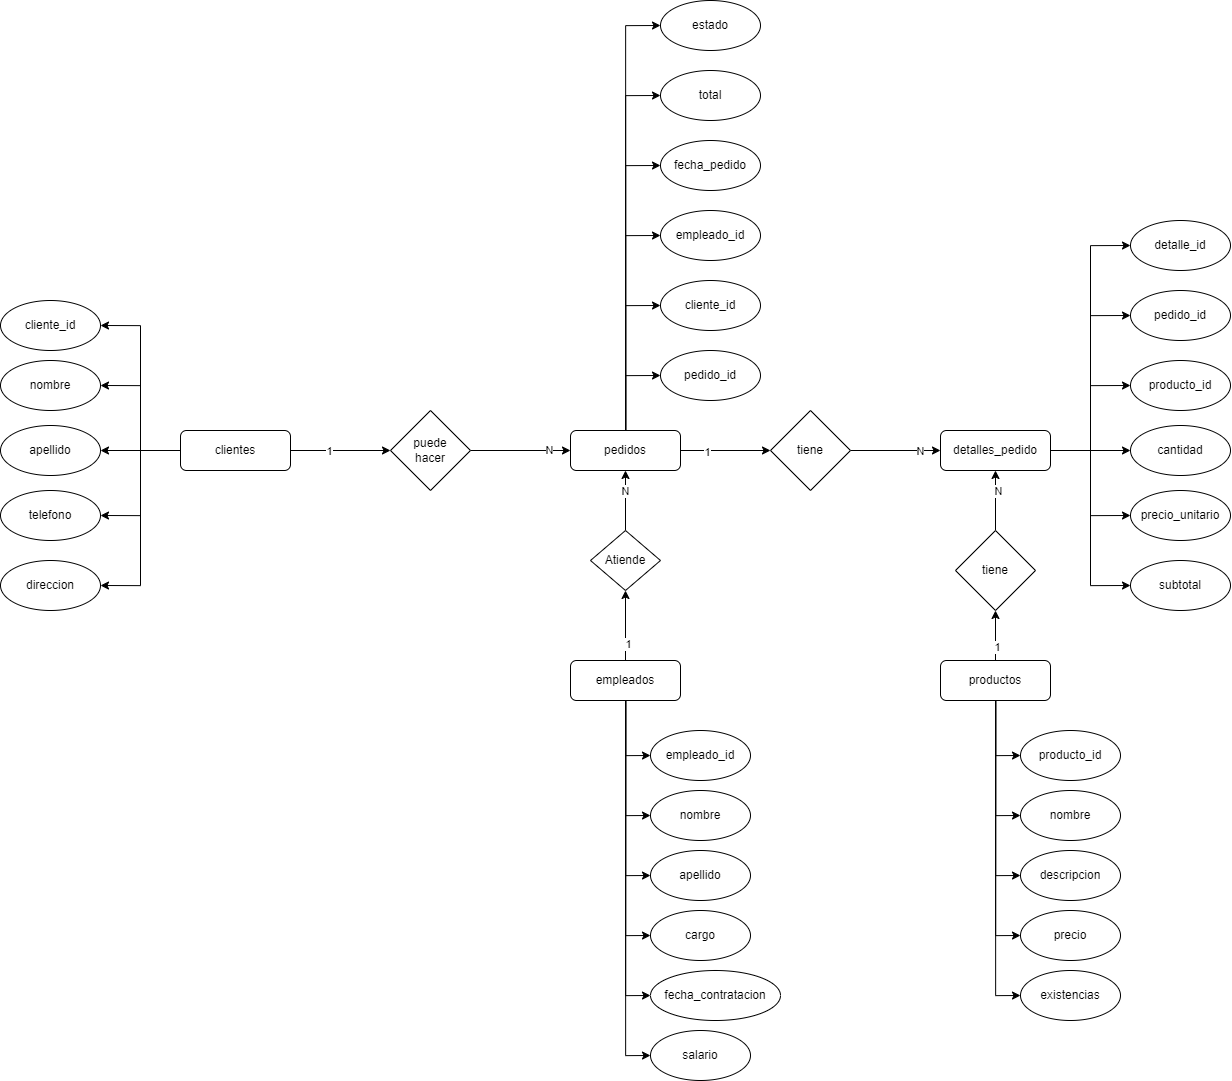

The diagram above was exported from draw.io. Its source (the exported page's mxGraphModel, read from the mxfile embedded in the PNG):
<mxGraphModel dx="1354" dy="3418" grid="1" gridSize="10" guides="1" tooltips="1" connect="1" arrows="1" fold="1" page="1" pageScale="1" pageWidth="827" pageHeight="1169" math="0" shadow="0">
  <root>
    <mxCell id="0" />
    <mxCell id="1" parent="0" />
    <mxCell id="PIHj80fQj_wSaFJz6Q4B-11" style="edgeStyle=orthogonalEdgeStyle;rounded=0;orthogonalLoop=1;jettySize=auto;html=1;entryX=1;entryY=0.5;entryDx=0;entryDy=0;" edge="1" parent="1" source="PIHj80fQj_wSaFJz6Q4B-1" target="PIHj80fQj_wSaFJz6Q4B-6">
      <mxGeometry relative="1" as="geometry" />
    </mxCell>
    <mxCell id="PIHj80fQj_wSaFJz6Q4B-12" style="edgeStyle=orthogonalEdgeStyle;rounded=0;orthogonalLoop=1;jettySize=auto;html=1;entryX=1;entryY=0.5;entryDx=0;entryDy=0;" edge="1" parent="1" source="PIHj80fQj_wSaFJz6Q4B-1" target="PIHj80fQj_wSaFJz6Q4B-7">
      <mxGeometry relative="1" as="geometry" />
    </mxCell>
    <mxCell id="PIHj80fQj_wSaFJz6Q4B-13" style="edgeStyle=orthogonalEdgeStyle;rounded=0;orthogonalLoop=1;jettySize=auto;html=1;entryX=1;entryY=0.5;entryDx=0;entryDy=0;" edge="1" parent="1" source="PIHj80fQj_wSaFJz6Q4B-1" target="PIHj80fQj_wSaFJz6Q4B-8">
      <mxGeometry relative="1" as="geometry" />
    </mxCell>
    <mxCell id="PIHj80fQj_wSaFJz6Q4B-14" style="edgeStyle=orthogonalEdgeStyle;rounded=0;orthogonalLoop=1;jettySize=auto;html=1;entryX=1;entryY=0.5;entryDx=0;entryDy=0;" edge="1" parent="1" source="PIHj80fQj_wSaFJz6Q4B-1" target="PIHj80fQj_wSaFJz6Q4B-9">
      <mxGeometry relative="1" as="geometry" />
    </mxCell>
    <mxCell id="PIHj80fQj_wSaFJz6Q4B-15" style="edgeStyle=orthogonalEdgeStyle;rounded=0;orthogonalLoop=1;jettySize=auto;html=1;entryX=1;entryY=0.5;entryDx=0;entryDy=0;" edge="1" parent="1" source="PIHj80fQj_wSaFJz6Q4B-1" target="PIHj80fQj_wSaFJz6Q4B-10">
      <mxGeometry relative="1" as="geometry" />
    </mxCell>
    <mxCell id="MyARcKkcDJ8bgdq1usrZ-18" style="edgeStyle=orthogonalEdgeStyle;rounded=0;orthogonalLoop=1;jettySize=auto;html=1;" edge="1" parent="1" source="PIHj80fQj_wSaFJz6Q4B-1" target="MyARcKkcDJ8bgdq1usrZ-17">
      <mxGeometry relative="1" as="geometry" />
    </mxCell>
    <mxCell id="MyARcKkcDJ8bgdq1usrZ-27" value="1" style="edgeLabel;html=1;align=center;verticalAlign=middle;resizable=0;points=[];" vertex="1" connectable="0" parent="MyARcKkcDJ8bgdq1usrZ-18">
      <mxGeometry x="-0.2835" relative="1" as="geometry">
        <mxPoint as="offset" />
      </mxGeometry>
    </mxCell>
    <mxCell id="PIHj80fQj_wSaFJz6Q4B-1" value="clientes" style="rounded=1;whiteSpace=wrap;html=1;" vertex="1" parent="1">
      <mxGeometry x="250" y="200" width="110" height="40" as="geometry" />
    </mxCell>
    <mxCell id="MyARcKkcDJ8bgdq1usrZ-4" style="edgeStyle=orthogonalEdgeStyle;rounded=0;orthogonalLoop=1;jettySize=auto;html=1;entryX=0;entryY=0.5;entryDx=0;entryDy=0;" edge="1" parent="1" source="PIHj80fQj_wSaFJz6Q4B-2" target="PIHj80fQj_wSaFJz6Q4B-56">
      <mxGeometry relative="1" as="geometry" />
    </mxCell>
    <mxCell id="MyARcKkcDJ8bgdq1usrZ-5" style="edgeStyle=orthogonalEdgeStyle;rounded=0;orthogonalLoop=1;jettySize=auto;html=1;entryX=0;entryY=0.5;entryDx=0;entryDy=0;" edge="1" parent="1" source="PIHj80fQj_wSaFJz6Q4B-2" target="PIHj80fQj_wSaFJz6Q4B-55">
      <mxGeometry relative="1" as="geometry" />
    </mxCell>
    <mxCell id="MyARcKkcDJ8bgdq1usrZ-6" style="edgeStyle=orthogonalEdgeStyle;rounded=0;orthogonalLoop=1;jettySize=auto;html=1;entryX=0;entryY=0.5;entryDx=0;entryDy=0;" edge="1" parent="1" source="PIHj80fQj_wSaFJz6Q4B-2" target="MyARcKkcDJ8bgdq1usrZ-2">
      <mxGeometry relative="1" as="geometry" />
    </mxCell>
    <mxCell id="MyARcKkcDJ8bgdq1usrZ-7" style="edgeStyle=orthogonalEdgeStyle;rounded=0;orthogonalLoop=1;jettySize=auto;html=1;entryX=0;entryY=0.5;entryDx=0;entryDy=0;" edge="1" parent="1" source="PIHj80fQj_wSaFJz6Q4B-2" target="PIHj80fQj_wSaFJz6Q4B-53">
      <mxGeometry relative="1" as="geometry" />
    </mxCell>
    <mxCell id="MyARcKkcDJ8bgdq1usrZ-8" style="edgeStyle=orthogonalEdgeStyle;rounded=0;orthogonalLoop=1;jettySize=auto;html=1;entryX=0;entryY=0.5;entryDx=0;entryDy=0;" edge="1" parent="1" source="PIHj80fQj_wSaFJz6Q4B-2" target="PIHj80fQj_wSaFJz6Q4B-54">
      <mxGeometry relative="1" as="geometry" />
    </mxCell>
    <mxCell id="MyARcKkcDJ8bgdq1usrZ-9" style="edgeStyle=orthogonalEdgeStyle;rounded=0;orthogonalLoop=1;jettySize=auto;html=1;entryX=0;entryY=0.5;entryDx=0;entryDy=0;" edge="1" parent="1" source="PIHj80fQj_wSaFJz6Q4B-2" target="MyARcKkcDJ8bgdq1usrZ-1">
      <mxGeometry relative="1" as="geometry" />
    </mxCell>
    <mxCell id="MyARcKkcDJ8bgdq1usrZ-24" style="edgeStyle=orthogonalEdgeStyle;rounded=0;orthogonalLoop=1;jettySize=auto;html=1;" edge="1" parent="1" source="PIHj80fQj_wSaFJz6Q4B-2" target="MyARcKkcDJ8bgdq1usrZ-23">
      <mxGeometry relative="1" as="geometry" />
    </mxCell>
    <mxCell id="MyARcKkcDJ8bgdq1usrZ-31" value="1" style="edgeLabel;html=1;align=center;verticalAlign=middle;resizable=0;points=[];" vertex="1" connectable="0" parent="MyARcKkcDJ8bgdq1usrZ-24">
      <mxGeometry x="-0.4261" y="-1" relative="1" as="geometry">
        <mxPoint as="offset" />
      </mxGeometry>
    </mxCell>
    <mxCell id="PIHj80fQj_wSaFJz6Q4B-2" value="pedidos" style="rounded=1;whiteSpace=wrap;html=1;" vertex="1" parent="1">
      <mxGeometry x="640" y="200" width="110" height="40" as="geometry" />
    </mxCell>
    <mxCell id="PIHj80fQj_wSaFJz6Q4B-47" style="edgeStyle=orthogonalEdgeStyle;rounded=0;orthogonalLoop=1;jettySize=auto;html=1;entryX=0;entryY=0.5;entryDx=0;entryDy=0;" edge="1" parent="1" source="PIHj80fQj_wSaFJz6Q4B-3" target="PIHj80fQj_wSaFJz6Q4B-46">
      <mxGeometry relative="1" as="geometry" />
    </mxCell>
    <mxCell id="PIHj80fQj_wSaFJz6Q4B-48" style="edgeStyle=orthogonalEdgeStyle;rounded=0;orthogonalLoop=1;jettySize=auto;html=1;entryX=0;entryY=0.5;entryDx=0;entryDy=0;" edge="1" parent="1" source="PIHj80fQj_wSaFJz6Q4B-3" target="PIHj80fQj_wSaFJz6Q4B-43">
      <mxGeometry relative="1" as="geometry" />
    </mxCell>
    <mxCell id="PIHj80fQj_wSaFJz6Q4B-49" style="edgeStyle=orthogonalEdgeStyle;rounded=0;orthogonalLoop=1;jettySize=auto;html=1;entryX=0;entryY=0.5;entryDx=0;entryDy=0;" edge="1" parent="1" source="PIHj80fQj_wSaFJz6Q4B-3" target="PIHj80fQj_wSaFJz6Q4B-41">
      <mxGeometry relative="1" as="geometry" />
    </mxCell>
    <mxCell id="PIHj80fQj_wSaFJz6Q4B-50" style="edgeStyle=orthogonalEdgeStyle;rounded=0;orthogonalLoop=1;jettySize=auto;html=1;entryX=0;entryY=0.5;entryDx=0;entryDy=0;" edge="1" parent="1" source="PIHj80fQj_wSaFJz6Q4B-3" target="PIHj80fQj_wSaFJz6Q4B-42">
      <mxGeometry relative="1" as="geometry" />
    </mxCell>
    <mxCell id="PIHj80fQj_wSaFJz6Q4B-51" style="edgeStyle=orthogonalEdgeStyle;rounded=0;orthogonalLoop=1;jettySize=auto;html=1;entryX=0;entryY=0.5;entryDx=0;entryDy=0;" edge="1" parent="1" source="PIHj80fQj_wSaFJz6Q4B-3" target="PIHj80fQj_wSaFJz6Q4B-44">
      <mxGeometry relative="1" as="geometry" />
    </mxCell>
    <mxCell id="PIHj80fQj_wSaFJz6Q4B-52" style="edgeStyle=orthogonalEdgeStyle;rounded=0;orthogonalLoop=1;jettySize=auto;html=1;entryX=0;entryY=0.5;entryDx=0;entryDy=0;" edge="1" parent="1" source="PIHj80fQj_wSaFJz6Q4B-3" target="PIHj80fQj_wSaFJz6Q4B-45">
      <mxGeometry relative="1" as="geometry" />
    </mxCell>
    <mxCell id="PIHj80fQj_wSaFJz6Q4B-3" value="detalles_pedido" style="rounded=1;whiteSpace=wrap;html=1;" vertex="1" parent="1">
      <mxGeometry x="1010" y="200" width="110" height="40" as="geometry" />
    </mxCell>
    <mxCell id="PIHj80fQj_wSaFJz6Q4B-23" style="edgeStyle=orthogonalEdgeStyle;rounded=0;orthogonalLoop=1;jettySize=auto;html=1;entryX=0;entryY=0.5;entryDx=0;entryDy=0;" edge="1" parent="1" source="PIHj80fQj_wSaFJz6Q4B-4" target="PIHj80fQj_wSaFJz6Q4B-16">
      <mxGeometry relative="1" as="geometry" />
    </mxCell>
    <mxCell id="PIHj80fQj_wSaFJz6Q4B-25" style="edgeStyle=orthogonalEdgeStyle;rounded=0;orthogonalLoop=1;jettySize=auto;html=1;entryX=0;entryY=0.5;entryDx=0;entryDy=0;" edge="1" parent="1" source="PIHj80fQj_wSaFJz6Q4B-4" target="PIHj80fQj_wSaFJz6Q4B-17">
      <mxGeometry relative="1" as="geometry" />
    </mxCell>
    <mxCell id="PIHj80fQj_wSaFJz6Q4B-26" style="edgeStyle=orthogonalEdgeStyle;rounded=0;orthogonalLoop=1;jettySize=auto;html=1;entryX=0;entryY=0.5;entryDx=0;entryDy=0;" edge="1" parent="1" source="PIHj80fQj_wSaFJz6Q4B-4" target="PIHj80fQj_wSaFJz6Q4B-18">
      <mxGeometry relative="1" as="geometry" />
    </mxCell>
    <mxCell id="PIHj80fQj_wSaFJz6Q4B-27" style="edgeStyle=orthogonalEdgeStyle;rounded=0;orthogonalLoop=1;jettySize=auto;html=1;entryX=0;entryY=0.5;entryDx=0;entryDy=0;" edge="1" parent="1" source="PIHj80fQj_wSaFJz6Q4B-4" target="PIHj80fQj_wSaFJz6Q4B-19">
      <mxGeometry relative="1" as="geometry" />
    </mxCell>
    <mxCell id="PIHj80fQj_wSaFJz6Q4B-29" style="edgeStyle=orthogonalEdgeStyle;rounded=0;orthogonalLoop=1;jettySize=auto;html=1;entryX=0;entryY=0.5;entryDx=0;entryDy=0;" edge="1" parent="1" source="PIHj80fQj_wSaFJz6Q4B-4" target="PIHj80fQj_wSaFJz6Q4B-21">
      <mxGeometry relative="1" as="geometry" />
    </mxCell>
    <mxCell id="MyARcKkcDJ8bgdq1usrZ-15" style="edgeStyle=orthogonalEdgeStyle;rounded=0;orthogonalLoop=1;jettySize=auto;html=1;entryX=0.5;entryY=1;entryDx=0;entryDy=0;" edge="1" parent="1" source="PIHj80fQj_wSaFJz6Q4B-4" target="MyARcKkcDJ8bgdq1usrZ-14">
      <mxGeometry relative="1" as="geometry" />
    </mxCell>
    <mxCell id="MyARcKkcDJ8bgdq1usrZ-29" value="1" style="edgeLabel;html=1;align=center;verticalAlign=middle;resizable=0;points=[];" vertex="1" connectable="0" parent="MyARcKkcDJ8bgdq1usrZ-15">
      <mxGeometry x="-0.5416" y="-2" relative="1" as="geometry">
        <mxPoint as="offset" />
      </mxGeometry>
    </mxCell>
    <mxCell id="PIHj80fQj_wSaFJz6Q4B-4" value="empleados" style="rounded=1;whiteSpace=wrap;html=1;" vertex="1" parent="1">
      <mxGeometry x="640" y="430" width="110" height="40" as="geometry" />
    </mxCell>
    <mxCell id="PIHj80fQj_wSaFJz6Q4B-36" style="edgeStyle=orthogonalEdgeStyle;rounded=0;orthogonalLoop=1;jettySize=auto;html=1;entryX=0;entryY=0.5;entryDx=0;entryDy=0;" edge="1" parent="1" source="PIHj80fQj_wSaFJz6Q4B-5" target="PIHj80fQj_wSaFJz6Q4B-31">
      <mxGeometry relative="1" as="geometry" />
    </mxCell>
    <mxCell id="PIHj80fQj_wSaFJz6Q4B-37" style="edgeStyle=orthogonalEdgeStyle;rounded=0;orthogonalLoop=1;jettySize=auto;html=1;entryX=0;entryY=0.5;entryDx=0;entryDy=0;" edge="1" parent="1" source="PIHj80fQj_wSaFJz6Q4B-5" target="PIHj80fQj_wSaFJz6Q4B-32">
      <mxGeometry relative="1" as="geometry" />
    </mxCell>
    <mxCell id="PIHj80fQj_wSaFJz6Q4B-38" style="edgeStyle=orthogonalEdgeStyle;rounded=0;orthogonalLoop=1;jettySize=auto;html=1;entryX=0;entryY=0.5;entryDx=0;entryDy=0;" edge="1" parent="1" source="PIHj80fQj_wSaFJz6Q4B-5" target="PIHj80fQj_wSaFJz6Q4B-33">
      <mxGeometry relative="1" as="geometry" />
    </mxCell>
    <mxCell id="PIHj80fQj_wSaFJz6Q4B-39" style="edgeStyle=orthogonalEdgeStyle;rounded=0;orthogonalLoop=1;jettySize=auto;html=1;entryX=0;entryY=0.5;entryDx=0;entryDy=0;" edge="1" parent="1" source="PIHj80fQj_wSaFJz6Q4B-5" target="PIHj80fQj_wSaFJz6Q4B-34">
      <mxGeometry relative="1" as="geometry" />
    </mxCell>
    <mxCell id="PIHj80fQj_wSaFJz6Q4B-40" style="edgeStyle=orthogonalEdgeStyle;rounded=0;orthogonalLoop=1;jettySize=auto;html=1;entryX=0;entryY=0.5;entryDx=0;entryDy=0;" edge="1" parent="1" source="PIHj80fQj_wSaFJz6Q4B-5" target="PIHj80fQj_wSaFJz6Q4B-35">
      <mxGeometry relative="1" as="geometry" />
    </mxCell>
    <mxCell id="MyARcKkcDJ8bgdq1usrZ-21" style="edgeStyle=orthogonalEdgeStyle;rounded=0;orthogonalLoop=1;jettySize=auto;html=1;entryX=0.5;entryY=1;entryDx=0;entryDy=0;" edge="1" parent="1" source="PIHj80fQj_wSaFJz6Q4B-5" target="MyARcKkcDJ8bgdq1usrZ-20">
      <mxGeometry relative="1" as="geometry" />
    </mxCell>
    <mxCell id="MyARcKkcDJ8bgdq1usrZ-36" value="1" style="edgeLabel;html=1;align=center;verticalAlign=middle;resizable=0;points=[];" vertex="1" connectable="0" parent="MyARcKkcDJ8bgdq1usrZ-21">
      <mxGeometry x="-0.4602" y="-1" relative="1" as="geometry">
        <mxPoint as="offset" />
      </mxGeometry>
    </mxCell>
    <mxCell id="PIHj80fQj_wSaFJz6Q4B-5" value="productos" style="rounded=1;whiteSpace=wrap;html=1;" vertex="1" parent="1">
      <mxGeometry x="1010" y="430" width="110" height="40" as="geometry" />
    </mxCell>
    <mxCell id="PIHj80fQj_wSaFJz6Q4B-6" value="cliente_id" style="ellipse;whiteSpace=wrap;html=1;" vertex="1" parent="1">
      <mxGeometry x="70" y="70" width="100" height="50" as="geometry" />
    </mxCell>
    <mxCell id="PIHj80fQj_wSaFJz6Q4B-7" value="nombre" style="ellipse;whiteSpace=wrap;html=1;" vertex="1" parent="1">
      <mxGeometry x="70" y="130" width="100" height="50" as="geometry" />
    </mxCell>
    <mxCell id="PIHj80fQj_wSaFJz6Q4B-8" value="apellido" style="ellipse;whiteSpace=wrap;html=1;" vertex="1" parent="1">
      <mxGeometry x="70" y="195" width="100" height="50" as="geometry" />
    </mxCell>
    <mxCell id="PIHj80fQj_wSaFJz6Q4B-9" value="telefono" style="ellipse;whiteSpace=wrap;html=1;" vertex="1" parent="1">
      <mxGeometry x="70" y="260" width="100" height="50" as="geometry" />
    </mxCell>
    <mxCell id="PIHj80fQj_wSaFJz6Q4B-10" value="direccion" style="ellipse;whiteSpace=wrap;html=1;" vertex="1" parent="1">
      <mxGeometry x="70" y="330" width="100" height="50" as="geometry" />
    </mxCell>
    <mxCell id="PIHj80fQj_wSaFJz6Q4B-16" value="empleado_id" style="ellipse;whiteSpace=wrap;html=1;" vertex="1" parent="1">
      <mxGeometry x="720" y="500" width="100" height="50" as="geometry" />
    </mxCell>
    <mxCell id="PIHj80fQj_wSaFJz6Q4B-17" value="nombre" style="ellipse;whiteSpace=wrap;html=1;" vertex="1" parent="1">
      <mxGeometry x="720" y="560" width="100" height="50" as="geometry" />
    </mxCell>
    <mxCell id="PIHj80fQj_wSaFJz6Q4B-18" value="apellido" style="ellipse;whiteSpace=wrap;html=1;" vertex="1" parent="1">
      <mxGeometry x="720" y="620" width="100" height="50" as="geometry" />
    </mxCell>
    <mxCell id="PIHj80fQj_wSaFJz6Q4B-19" value="cargo" style="ellipse;whiteSpace=wrap;html=1;" vertex="1" parent="1">
      <mxGeometry x="720" y="680" width="100" height="50" as="geometry" />
    </mxCell>
    <mxCell id="PIHj80fQj_wSaFJz6Q4B-20" value="fecha_contratacion" style="ellipse;whiteSpace=wrap;html=1;" vertex="1" parent="1">
      <mxGeometry x="720" y="740" width="130" height="50" as="geometry" />
    </mxCell>
    <mxCell id="PIHj80fQj_wSaFJz6Q4B-21" value="salario" style="ellipse;whiteSpace=wrap;html=1;" vertex="1" parent="1">
      <mxGeometry x="720" y="800" width="100" height="50" as="geometry" />
    </mxCell>
    <mxCell id="PIHj80fQj_wSaFJz6Q4B-28" style="edgeStyle=orthogonalEdgeStyle;rounded=0;orthogonalLoop=1;jettySize=auto;html=1;entryX=0;entryY=0.5;entryDx=0;entryDy=0;" edge="1" parent="1" source="PIHj80fQj_wSaFJz6Q4B-4" target="PIHj80fQj_wSaFJz6Q4B-20">
      <mxGeometry relative="1" as="geometry" />
    </mxCell>
    <mxCell id="PIHj80fQj_wSaFJz6Q4B-31" value="producto_id" style="ellipse;whiteSpace=wrap;html=1;" vertex="1" parent="1">
      <mxGeometry x="1090" y="500" width="100" height="50" as="geometry" />
    </mxCell>
    <mxCell id="PIHj80fQj_wSaFJz6Q4B-32" value="nombre" style="ellipse;whiteSpace=wrap;html=1;" vertex="1" parent="1">
      <mxGeometry x="1090" y="560" width="100" height="50" as="geometry" />
    </mxCell>
    <mxCell id="PIHj80fQj_wSaFJz6Q4B-33" value="descripcion" style="ellipse;whiteSpace=wrap;html=1;" vertex="1" parent="1">
      <mxGeometry x="1090" y="620" width="100" height="50" as="geometry" />
    </mxCell>
    <mxCell id="PIHj80fQj_wSaFJz6Q4B-34" value="precio" style="ellipse;whiteSpace=wrap;html=1;" vertex="1" parent="1">
      <mxGeometry x="1090" y="680" width="100" height="50" as="geometry" />
    </mxCell>
    <mxCell id="PIHj80fQj_wSaFJz6Q4B-35" value="existencias" style="ellipse;whiteSpace=wrap;html=1;" vertex="1" parent="1">
      <mxGeometry x="1090" y="740" width="100" height="50" as="geometry" />
    </mxCell>
    <mxCell id="PIHj80fQj_wSaFJz6Q4B-41" value="cantidad" style="ellipse;whiteSpace=wrap;html=1;" vertex="1" parent="1">
      <mxGeometry x="1200" y="195" width="100" height="50" as="geometry" />
    </mxCell>
    <mxCell id="PIHj80fQj_wSaFJz6Q4B-42" value="producto_id" style="ellipse;whiteSpace=wrap;html=1;" vertex="1" parent="1">
      <mxGeometry x="1200" y="130" width="100" height="50" as="geometry" />
    </mxCell>
    <mxCell id="PIHj80fQj_wSaFJz6Q4B-43" value="pedido_id" style="ellipse;whiteSpace=wrap;html=1;" vertex="1" parent="1">
      <mxGeometry x="1200" y="60" width="100" height="50" as="geometry" />
    </mxCell>
    <mxCell id="PIHj80fQj_wSaFJz6Q4B-44" value="precio_unitario" style="ellipse;whiteSpace=wrap;html=1;" vertex="1" parent="1">
      <mxGeometry x="1200" y="260" width="100" height="50" as="geometry" />
    </mxCell>
    <mxCell id="PIHj80fQj_wSaFJz6Q4B-45" value="subtotal" style="ellipse;whiteSpace=wrap;html=1;" vertex="1" parent="1">
      <mxGeometry x="1200" y="330" width="100" height="50" as="geometry" />
    </mxCell>
    <mxCell id="PIHj80fQj_wSaFJz6Q4B-46" value="detalle_id" style="ellipse;whiteSpace=wrap;html=1;" vertex="1" parent="1">
      <mxGeometry x="1200" y="-10" width="100" height="50" as="geometry" />
    </mxCell>
    <mxCell id="PIHj80fQj_wSaFJz6Q4B-53" value="fecha_pedido" style="ellipse;whiteSpace=wrap;html=1;" vertex="1" parent="1">
      <mxGeometry x="730" y="-90" width="100" height="50" as="geometry" />
    </mxCell>
    <mxCell id="PIHj80fQj_wSaFJz6Q4B-54" value="total" style="ellipse;whiteSpace=wrap;html=1;" vertex="1" parent="1">
      <mxGeometry x="730" y="-160" width="100" height="50" as="geometry" />
    </mxCell>
    <mxCell id="PIHj80fQj_wSaFJz6Q4B-55" value="cliente_id" style="ellipse;whiteSpace=wrap;html=1;" vertex="1" parent="1">
      <mxGeometry x="730" y="50" width="100" height="50" as="geometry" />
    </mxCell>
    <mxCell id="PIHj80fQj_wSaFJz6Q4B-56" value="pedido_id" style="ellipse;whiteSpace=wrap;html=1;" vertex="1" parent="1">
      <mxGeometry x="730" y="120" width="100" height="50" as="geometry" />
    </mxCell>
    <mxCell id="MyARcKkcDJ8bgdq1usrZ-1" value="estado" style="ellipse;whiteSpace=wrap;html=1;" vertex="1" parent="1">
      <mxGeometry x="730" y="-230" width="100" height="50" as="geometry" />
    </mxCell>
    <mxCell id="MyARcKkcDJ8bgdq1usrZ-2" value="empleado_id" style="ellipse;whiteSpace=wrap;html=1;" vertex="1" parent="1">
      <mxGeometry x="730" y="-20" width="100" height="50" as="geometry" />
    </mxCell>
    <mxCell id="MyARcKkcDJ8bgdq1usrZ-16" style="edgeStyle=orthogonalEdgeStyle;rounded=0;orthogonalLoop=1;jettySize=auto;html=1;entryX=0.5;entryY=1;entryDx=0;entryDy=0;" edge="1" parent="1" source="MyARcKkcDJ8bgdq1usrZ-14" target="PIHj80fQj_wSaFJz6Q4B-2">
      <mxGeometry relative="1" as="geometry" />
    </mxCell>
    <mxCell id="MyARcKkcDJ8bgdq1usrZ-30" value="N" style="edgeLabel;html=1;align=center;verticalAlign=middle;resizable=0;points=[];" vertex="1" connectable="0" parent="MyARcKkcDJ8bgdq1usrZ-16">
      <mxGeometry x="0.3609" y="1" relative="1" as="geometry">
        <mxPoint as="offset" />
      </mxGeometry>
    </mxCell>
    <mxCell id="MyARcKkcDJ8bgdq1usrZ-14" value="Atiende" style="rhombus;whiteSpace=wrap;html=1;" vertex="1" parent="1">
      <mxGeometry x="660" y="300" width="70" height="60" as="geometry" />
    </mxCell>
    <mxCell id="MyARcKkcDJ8bgdq1usrZ-26" style="edgeStyle=orthogonalEdgeStyle;rounded=0;orthogonalLoop=1;jettySize=auto;html=1;entryX=0;entryY=0.5;entryDx=0;entryDy=0;" edge="1" parent="1" source="MyARcKkcDJ8bgdq1usrZ-17" target="PIHj80fQj_wSaFJz6Q4B-2">
      <mxGeometry relative="1" as="geometry" />
    </mxCell>
    <mxCell id="MyARcKkcDJ8bgdq1usrZ-28" value="N" style="edgeLabel;html=1;align=center;verticalAlign=middle;resizable=0;points=[];" vertex="1" connectable="0" parent="MyARcKkcDJ8bgdq1usrZ-26">
      <mxGeometry x="0.5165" y="1" relative="1" as="geometry">
        <mxPoint as="offset" />
      </mxGeometry>
    </mxCell>
    <mxCell id="MyARcKkcDJ8bgdq1usrZ-17" value="puede&lt;br&gt;hacer" style="rhombus;whiteSpace=wrap;html=1;" vertex="1" parent="1">
      <mxGeometry x="460" y="180" width="80" height="80" as="geometry" />
    </mxCell>
    <mxCell id="MyARcKkcDJ8bgdq1usrZ-22" style="edgeStyle=orthogonalEdgeStyle;rounded=0;orthogonalLoop=1;jettySize=auto;html=1;entryX=0.5;entryY=1;entryDx=0;entryDy=0;" edge="1" parent="1" source="MyARcKkcDJ8bgdq1usrZ-20" target="PIHj80fQj_wSaFJz6Q4B-3">
      <mxGeometry relative="1" as="geometry" />
    </mxCell>
    <mxCell id="MyARcKkcDJ8bgdq1usrZ-34" value="N" style="edgeLabel;html=1;align=center;verticalAlign=middle;resizable=0;points=[];" vertex="1" connectable="0" parent="MyARcKkcDJ8bgdq1usrZ-22">
      <mxGeometry x="0.3319" y="-2" relative="1" as="geometry">
        <mxPoint as="offset" />
      </mxGeometry>
    </mxCell>
    <mxCell id="MyARcKkcDJ8bgdq1usrZ-20" value="tiene" style="rhombus;whiteSpace=wrap;html=1;" vertex="1" parent="1">
      <mxGeometry x="1025" y="300" width="80" height="80" as="geometry" />
    </mxCell>
    <mxCell id="MyARcKkcDJ8bgdq1usrZ-25" style="edgeStyle=orthogonalEdgeStyle;rounded=0;orthogonalLoop=1;jettySize=auto;html=1;entryX=0;entryY=0.5;entryDx=0;entryDy=0;" edge="1" parent="1" source="MyARcKkcDJ8bgdq1usrZ-23" target="PIHj80fQj_wSaFJz6Q4B-3">
      <mxGeometry relative="1" as="geometry" />
    </mxCell>
    <mxCell id="MyARcKkcDJ8bgdq1usrZ-32" value="N" style="edgeLabel;html=1;align=center;verticalAlign=middle;resizable=0;points=[];" vertex="1" connectable="0" parent="MyARcKkcDJ8bgdq1usrZ-25">
      <mxGeometry x="0.5304" relative="1" as="geometry">
        <mxPoint as="offset" />
      </mxGeometry>
    </mxCell>
    <mxCell id="MyARcKkcDJ8bgdq1usrZ-23" value="tiene" style="rhombus;whiteSpace=wrap;html=1;" vertex="1" parent="1">
      <mxGeometry x="840" y="180" width="80" height="80" as="geometry" />
    </mxCell>
  </root>
</mxGraphModel>